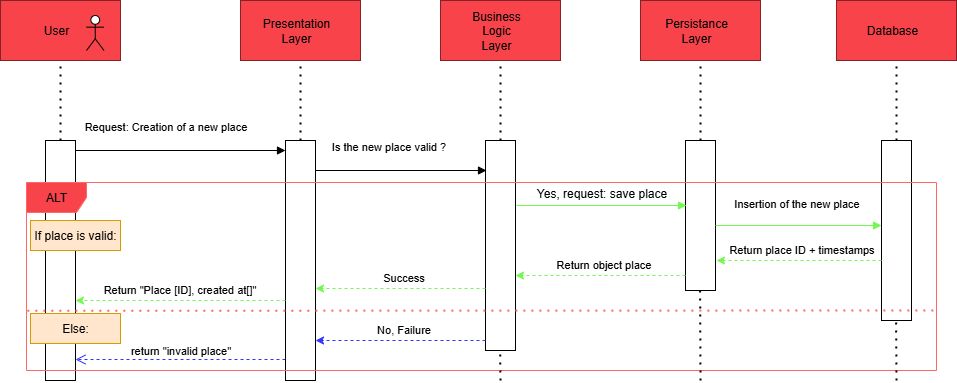

The diagram above was exported from draw.io. Its source (the exported page's mxGraphModel, read from the mxfile embedded in the PNG):
<mxGraphModel dx="1226" dy="620" grid="1" gridSize="10" guides="1" tooltips="1" connect="1" arrows="1" fold="1" page="1" pageScale="1" pageWidth="1169" pageHeight="827" background="#ffffff" math="0" shadow="0">
  <root>
    <mxCell id="0" />
    <mxCell id="1" parent="0" />
    <mxCell id="uT08vz0VcZJFN3KsNAsz-4" value="" style="html=1;points=[[0,0,0,0,5],[0,1,0,0,-5],[1,0,0,0,5],[1,1,0,0,-5]];perimeter=orthogonalPerimeter;outlineConnect=0;targetShapes=umlLifeline;portConstraint=eastwest;newEdgeStyle={&quot;curved&quot;:0,&quot;rounded&quot;:0};" vertex="1" parent="1">
      <mxGeometry x="79" y="200" width="30" height="240" as="geometry" />
    </mxCell>
    <mxCell id="uT08vz0VcZJFN3KsNAsz-5" value="Request: Creation of a new place" style="html=1;verticalAlign=bottom;endArrow=block;curved=0;rounded=0;" edge="1" target="uT08vz0VcZJFN3KsNAsz-7" parent="1">
      <mxGeometry x="-0.1429" y="15" relative="1" as="geometry">
        <mxPoint x="109" y="210" as="sourcePoint" />
        <mxPoint x="179" y="210" as="targetPoint" />
        <mxPoint as="offset" />
      </mxGeometry>
    </mxCell>
    <mxCell id="uT08vz0VcZJFN3KsNAsz-6" value="return &quot;invalid place&quot;" style="html=1;verticalAlign=bottom;endArrow=open;dashed=1;endSize=8;curved=0;rounded=0;strokeColor=#3333FF;" edge="1" parent="1">
      <mxGeometry relative="1" as="geometry">
        <mxPoint x="109.00000000000011" y="419" as="targetPoint" />
        <mxPoint x="319" y="419" as="sourcePoint" />
      </mxGeometry>
    </mxCell>
    <mxCell id="uT08vz0VcZJFN3KsNAsz-7" value="" style="html=1;points=[[0,0,0,0,5],[0,1,0,0,-5],[1,0,0,0,5],[1,1,0,0,-5]];perimeter=orthogonalPerimeter;outlineConnect=0;targetShapes=umlLifeline;portConstraint=eastwest;newEdgeStyle={&quot;curved&quot;:0,&quot;rounded&quot;:0};" vertex="1" parent="1">
      <mxGeometry x="319" y="200" width="30" height="240" as="geometry" />
    </mxCell>
    <mxCell id="uT08vz0VcZJFN3KsNAsz-8" value="" style="html=1;points=[[0,0,0,0,5],[0,1,0,0,-5],[1,0,0,0,5],[1,1,0,0,-5]];perimeter=orthogonalPerimeter;outlineConnect=0;targetShapes=umlLifeline;portConstraint=eastwest;newEdgeStyle={&quot;curved&quot;:0,&quot;rounded&quot;:0};" vertex="1" parent="1">
      <mxGeometry x="519" y="200" width="30" height="210" as="geometry" />
    </mxCell>
    <mxCell id="uT08vz0VcZJFN3KsNAsz-9" value="" style="html=1;points=[[0,0,0,0,5],[0,1,0,0,-5],[1,0,0,0,5],[1,1,0,0,-5]];perimeter=orthogonalPerimeter;outlineConnect=0;targetShapes=umlLifeline;portConstraint=eastwest;newEdgeStyle={&quot;curved&quot;:0,&quot;rounded&quot;:0};" vertex="1" parent="1">
      <mxGeometry x="719" y="200" width="30" height="150" as="geometry" />
    </mxCell>
    <mxCell id="uT08vz0VcZJFN3KsNAsz-12" value="" style="endArrow=none;dashed=1;html=1;dashPattern=1 3;strokeWidth=2;rounded=0;" edge="1" parent="1">
      <mxGeometry width="50" height="50" relative="1" as="geometry">
        <mxPoint x="94" y="200" as="sourcePoint" />
        <mxPoint x="94" y="120" as="targetPoint" />
      </mxGeometry>
    </mxCell>
    <mxCell id="uT08vz0VcZJFN3KsNAsz-14" value="" style="rounded=0;whiteSpace=wrap;html=1;strokeColor=#832327;fillColor=#F8434B;" vertex="1" parent="1">
      <mxGeometry x="34" y="60" width="120" height="60" as="geometry" />
    </mxCell>
    <mxCell id="uT08vz0VcZJFN3KsNAsz-15" value="User" style="text;html=1;align=center;verticalAlign=middle;whiteSpace=wrap;rounded=0;" vertex="1" parent="1">
      <mxGeometry x="60" y="75" width="60" height="30" as="geometry" />
    </mxCell>
    <mxCell id="uT08vz0VcZJFN3KsNAsz-16" value="" style="shape=umlActor;verticalLabelPosition=bottom;verticalAlign=top;html=1;outlineConnect=0;" vertex="1" parent="1">
      <mxGeometry x="120" y="75" width="17.5" height="35" as="geometry" />
    </mxCell>
    <mxCell id="uT08vz0VcZJFN3KsNAsz-19" value="" style="endArrow=none;dashed=1;html=1;dashPattern=1 3;strokeWidth=2;rounded=0;" edge="1" parent="1">
      <mxGeometry width="50" height="50" relative="1" as="geometry">
        <mxPoint x="334" y="200" as="sourcePoint" />
        <mxPoint x="334" y="120" as="targetPoint" />
      </mxGeometry>
    </mxCell>
    <mxCell id="uT08vz0VcZJFN3KsNAsz-20" value="" style="rounded=0;whiteSpace=wrap;html=1;fillColor=#F8434B;strokeColor=#832327;" vertex="1" parent="1">
      <mxGeometry x="274" y="60" width="120" height="60" as="geometry" />
    </mxCell>
    <mxCell id="uT08vz0VcZJFN3KsNAsz-21" value="Presentation&lt;div&gt;Layer&lt;/div&gt;" style="text;html=1;align=center;verticalAlign=middle;whiteSpace=wrap;rounded=0;" vertex="1" parent="1">
      <mxGeometry x="300" y="75" width="60" height="30" as="geometry" />
    </mxCell>
    <mxCell id="uT08vz0VcZJFN3KsNAsz-23" value="" style="endArrow=none;dashed=1;html=1;dashPattern=1 3;strokeWidth=2;rounded=0;" edge="1" parent="1">
      <mxGeometry width="50" height="50" relative="1" as="geometry">
        <mxPoint x="534" y="200" as="sourcePoint" />
        <mxPoint x="534" y="120" as="targetPoint" />
      </mxGeometry>
    </mxCell>
    <mxCell id="uT08vz0VcZJFN3KsNAsz-24" value="" style="rounded=0;whiteSpace=wrap;html=1;fillColor=#F8434B;strokeColor=#832327;" vertex="1" parent="1">
      <mxGeometry x="474" y="60" width="120" height="60" as="geometry" />
    </mxCell>
    <mxCell id="uT08vz0VcZJFN3KsNAsz-25" value="Business&lt;div&gt;Logic Layer&lt;/div&gt;" style="text;html=1;align=center;verticalAlign=middle;whiteSpace=wrap;rounded=0;" vertex="1" parent="1">
      <mxGeometry x="500" y="75" width="60" height="30" as="geometry" />
    </mxCell>
    <mxCell id="uT08vz0VcZJFN3KsNAsz-27" value="" style="endArrow=none;dashed=1;html=1;dashPattern=1 3;strokeWidth=2;rounded=0;" edge="1" parent="1">
      <mxGeometry width="50" height="50" relative="1" as="geometry">
        <mxPoint x="734" y="200" as="sourcePoint" />
        <mxPoint x="734" y="120" as="targetPoint" />
      </mxGeometry>
    </mxCell>
    <mxCell id="uT08vz0VcZJFN3KsNAsz-28" value="" style="rounded=0;whiteSpace=wrap;html=1;fillColor=#F8434B;strokeColor=#832327;" vertex="1" parent="1">
      <mxGeometry x="674" y="60" width="120" height="60" as="geometry" />
    </mxCell>
    <mxCell id="uT08vz0VcZJFN3KsNAsz-29" value="Persistance&lt;div&gt;Layer&lt;/div&gt;" style="text;html=1;align=center;verticalAlign=middle;whiteSpace=wrap;rounded=0;" vertex="1" parent="1">
      <mxGeometry x="700" y="75" width="60" height="30" as="geometry" />
    </mxCell>
    <mxCell id="uT08vz0VcZJFN3KsNAsz-31" value="" style="html=1;points=[[0,0,0,0,5],[0,1,0,0,-5],[1,0,0,0,5],[1,1,0,0,-5]];perimeter=orthogonalPerimeter;outlineConnect=0;targetShapes=umlLifeline;portConstraint=eastwest;newEdgeStyle={&quot;curved&quot;:0,&quot;rounded&quot;:0};" vertex="1" parent="1">
      <mxGeometry x="915" y="200" width="30" height="180" as="geometry" />
    </mxCell>
    <mxCell id="uT08vz0VcZJFN3KsNAsz-32" value="" style="endArrow=none;dashed=1;html=1;dashPattern=1 3;strokeWidth=2;rounded=0;" edge="1" parent="1">
      <mxGeometry width="50" height="50" relative="1" as="geometry">
        <mxPoint x="930" y="200" as="sourcePoint" />
        <mxPoint x="930" y="120" as="targetPoint" />
      </mxGeometry>
    </mxCell>
    <mxCell id="uT08vz0VcZJFN3KsNAsz-33" value="" style="rounded=0;whiteSpace=wrap;html=1;fillColor=#F8434B;strokeColor=#832327;" vertex="1" parent="1">
      <mxGeometry x="870" y="60" width="120" height="60" as="geometry" />
    </mxCell>
    <mxCell id="uT08vz0VcZJFN3KsNAsz-34" value="Database" style="text;html=1;align=center;verticalAlign=middle;whiteSpace=wrap;rounded=0;" vertex="1" parent="1">
      <mxGeometry x="896" y="75" width="60" height="30" as="geometry" />
    </mxCell>
    <mxCell id="uT08vz0VcZJFN3KsNAsz-36" value="Is the new place valid ?" style="html=1;verticalAlign=bottom;endArrow=block;curved=0;rounded=0;" edge="1" parent="1">
      <mxGeometry x="-0.1429" y="15" relative="1" as="geometry">
        <mxPoint x="349" y="230" as="sourcePoint" />
        <mxPoint x="520" y="230" as="targetPoint" />
        <mxPoint as="offset" />
      </mxGeometry>
    </mxCell>
    <mxCell id="uT08vz0VcZJFN3KsNAsz-37" value="" style="html=1;verticalAlign=bottom;endArrow=block;curved=0;rounded=0;strokeColor=#73F851;" edge="1" parent="1">
      <mxGeometry x="-0.0588" relative="1" as="geometry">
        <mxPoint x="550" y="265" as="sourcePoint" />
        <mxPoint x="720" y="265" as="targetPoint" />
        <mxPoint as="offset" />
      </mxGeometry>
    </mxCell>
    <mxCell id="uT08vz0VcZJFN3KsNAsz-38" value="Insertion of the new place" style="html=1;verticalAlign=bottom;endArrow=block;curved=0;rounded=0;strokeColor=#73F851;" edge="1" parent="1">
      <mxGeometry x="-0.0241" y="13" relative="1" as="geometry">
        <mxPoint x="749" y="285" as="sourcePoint" />
        <mxPoint x="914.9999999999998" y="285" as="targetPoint" />
        <mxPoint as="offset" />
      </mxGeometry>
    </mxCell>
    <mxCell id="uT08vz0VcZJFN3KsNAsz-39" value="ALT" style="shape=umlFrame;whiteSpace=wrap;html=1;pointerEvents=0;fillColor=#F8434B;strokeColor=#FF6666;" vertex="1" parent="1">
      <mxGeometry x="60" y="242" width="910" height="188" as="geometry" />
    </mxCell>
    <mxCell id="uT08vz0VcZJFN3KsNAsz-40" value="" style="endArrow=none;dashed=1;html=1;dashPattern=1 3;strokeWidth=2;rounded=0;exitX=0.001;exitY=0.46;exitDx=0;exitDy=0;exitPerimeter=0;strokeColor=#FF6666;" edge="1" parent="1">
      <mxGeometry width="50" height="50" relative="1" as="geometry">
        <mxPoint x="60.909999999999854" y="370.28" as="sourcePoint" />
        <mxPoint x="970" y="370" as="targetPoint" />
      </mxGeometry>
    </mxCell>
    <mxCell id="uT08vz0VcZJFN3KsNAsz-41" value="If place is valid:" style="text;html=1;align=center;verticalAlign=middle;whiteSpace=wrap;rounded=0;fillColor=#ffe6cc;strokeColor=#d79b00;" vertex="1" parent="1">
      <mxGeometry x="64" y="280" width="90" height="30" as="geometry" />
    </mxCell>
    <mxCell id="uT08vz0VcZJFN3KsNAsz-42" value="Else:" style="text;html=1;align=center;verticalAlign=middle;whiteSpace=wrap;rounded=0;fillColor=#ffe6cc;strokeColor=#d79b00;" vertex="1" parent="1">
      <mxGeometry x="64" y="373" width="90" height="30" as="geometry" />
    </mxCell>
    <mxCell id="uT08vz0VcZJFN3KsNAsz-43" value="Yes, request: save place" style="text;html=1;align=center;verticalAlign=middle;resizable=0;points=[];autosize=1;strokeColor=none;fillColor=none;" vertex="1" parent="1">
      <mxGeometry x="560" y="238" width="150" height="30" as="geometry" />
    </mxCell>
    <mxCell id="uT08vz0VcZJFN3KsNAsz-44" value="" style="endArrow=none;dashed=1;html=1;dashPattern=1 3;strokeWidth=2;rounded=0;" edge="1" parent="1">
      <mxGeometry width="50" height="50" relative="1" as="geometry">
        <mxPoint x="930" y="440" as="sourcePoint" />
        <mxPoint x="929.57" y="380" as="targetPoint" />
      </mxGeometry>
    </mxCell>
    <mxCell id="uT08vz0VcZJFN3KsNAsz-45" value="" style="endArrow=classic;html=1;rounded=0;dashed=1;entryX=1.033;entryY=0.5;entryDx=0;entryDy=0;entryPerimeter=0;strokeColor=#73F851;" edge="1" parent="1">
      <mxGeometry width="50" height="50" relative="1" as="geometry">
        <mxPoint x="914.9999999999998" y="320" as="sourcePoint" />
        <mxPoint x="749.99" y="320" as="targetPoint" />
      </mxGeometry>
    </mxCell>
    <mxCell id="uT08vz0VcZJFN3KsNAsz-46" value="Return place ID + timestamps" style="edgeLabel;html=1;align=center;verticalAlign=middle;resizable=0;points=[];" vertex="1" connectable="0" parent="uT08vz0VcZJFN3KsNAsz-45">
      <mxGeometry x="0.182" y="-4" relative="1" as="geometry">
        <mxPoint x="18" y="-8" as="offset" />
      </mxGeometry>
    </mxCell>
    <mxCell id="uT08vz0VcZJFN3KsNAsz-47" value="" style="endArrow=classic;html=1;rounded=0;dashed=1;strokeColor=#73F851;" edge="1" parent="1" target="uT08vz0VcZJFN3KsNAsz-8">
      <mxGeometry width="50" height="50" relative="1" as="geometry">
        <mxPoint x="718.9999999999998" y="335" as="sourcePoint" />
        <mxPoint x="553.99" y="335" as="targetPoint" />
      </mxGeometry>
    </mxCell>
    <mxCell id="uT08vz0VcZJFN3KsNAsz-48" value="Return object place" style="edgeLabel;html=1;align=center;verticalAlign=middle;resizable=0;points=[];" vertex="1" connectable="0" parent="uT08vz0VcZJFN3KsNAsz-47">
      <mxGeometry x="0.182" y="-4" relative="1" as="geometry">
        <mxPoint x="18" y="-8" as="offset" />
      </mxGeometry>
    </mxCell>
    <mxCell id="uT08vz0VcZJFN3KsNAsz-49" value="" style="endArrow=classic;html=1;rounded=0;dashed=1;strokeColor=#73F851;" edge="1" parent="1" target="uT08vz0VcZJFN3KsNAsz-7">
      <mxGeometry width="50" height="50" relative="1" as="geometry">
        <mxPoint x="518.9999999999998" y="348" as="sourcePoint" />
        <mxPoint x="353.99" y="348" as="targetPoint" />
      </mxGeometry>
    </mxCell>
    <mxCell id="uT08vz0VcZJFN3KsNAsz-50" value="Success" style="edgeLabel;html=1;align=center;verticalAlign=middle;resizable=0;points=[];" vertex="1" connectable="0" parent="uT08vz0VcZJFN3KsNAsz-49">
      <mxGeometry x="0.182" y="-4" relative="1" as="geometry">
        <mxPoint x="18" y="-8" as="offset" />
      </mxGeometry>
    </mxCell>
    <mxCell id="uT08vz0VcZJFN3KsNAsz-51" value="" style="endArrow=classic;html=1;rounded=0;dashed=1;strokeColor=#73F851;" edge="1" parent="1" target="uT08vz0VcZJFN3KsNAsz-4">
      <mxGeometry width="50" height="50" relative="1" as="geometry">
        <mxPoint x="318.9999999999998" y="360" as="sourcePoint" />
        <mxPoint x="153.99" y="360" as="targetPoint" />
      </mxGeometry>
    </mxCell>
    <mxCell id="uT08vz0VcZJFN3KsNAsz-52" value="Return &quot;Place [ID], created at[]&quot;" style="edgeLabel;html=1;align=center;verticalAlign=middle;resizable=0;points=[];" vertex="1" connectable="0" parent="uT08vz0VcZJFN3KsNAsz-51">
      <mxGeometry x="0.182" y="-4" relative="1" as="geometry">
        <mxPoint x="18" y="-8" as="offset" />
      </mxGeometry>
    </mxCell>
    <mxCell id="uT08vz0VcZJFN3KsNAsz-53" value="" style="endArrow=classic;html=1;rounded=0;dashed=1;strokeColor=#3333FF;" edge="1" parent="1" target="uT08vz0VcZJFN3KsNAsz-7">
      <mxGeometry width="50" height="50" relative="1" as="geometry">
        <mxPoint x="518.9999999999998" y="400" as="sourcePoint" />
        <mxPoint x="353.99" y="400" as="targetPoint" />
      </mxGeometry>
    </mxCell>
    <mxCell id="uT08vz0VcZJFN3KsNAsz-54" value="No, Failure" style="edgeLabel;html=1;align=center;verticalAlign=middle;resizable=0;points=[];" vertex="1" connectable="0" parent="uT08vz0VcZJFN3KsNAsz-53">
      <mxGeometry x="0.182" y="-4" relative="1" as="geometry">
        <mxPoint x="18" y="-8" as="offset" />
      </mxGeometry>
    </mxCell>
    <mxCell id="uT08vz0VcZJFN3KsNAsz-55" value="" style="endArrow=none;dashed=1;html=1;dashPattern=1 3;strokeWidth=2;rounded=0;" edge="1" parent="1">
      <mxGeometry width="50" height="50" relative="1" as="geometry">
        <mxPoint x="734" y="440" as="sourcePoint" />
        <mxPoint x="733.64" y="350" as="targetPoint" />
      </mxGeometry>
    </mxCell>
    <mxCell id="uT08vz0VcZJFN3KsNAsz-56" value="" style="endArrow=none;dashed=1;html=1;dashPattern=1 3;strokeWidth=2;rounded=0;" edge="1" parent="1">
      <mxGeometry width="50" height="50" relative="1" as="geometry">
        <mxPoint x="534" y="440" as="sourcePoint" />
        <mxPoint x="533.64" y="410" as="targetPoint" />
      </mxGeometry>
    </mxCell>
  </root>
</mxGraphModel>